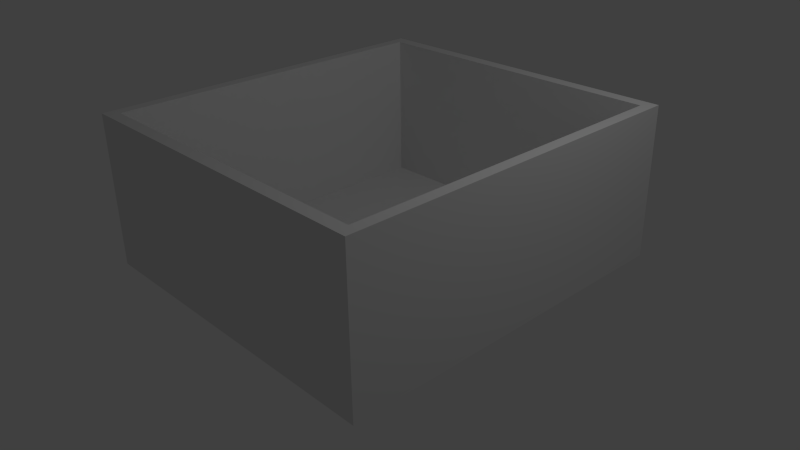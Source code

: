 # Source: Aquario.blend  (saved by Blender 2.76.0; exported with 4.5.12 LTS)
import bpy
from mathutils import Matrix  # noqa: F401  (used for matrix-valued properties, if any)

bpy.ops.wm.read_factory_settings(use_empty=True)
scene = bpy.context.scene
scene.name = 'Scene'

# ---- collections
col_collection_1 = bpy.data.collections.new('Collection 1'); scene.collection.children.link(col_collection_1)

# ---- materials (node trees are filled in below, after node groups)
mat_glass = bpy.data.materials.new('Glass')
mat_glass.alpha_threshold = 0.0
mat_glass.use_transparent_shadow = False
mat_glass.roughness = 0.5

# ---- material node trees

# ---- world
world_world = bpy.data.worlds.new('World'); scene.world = world_world
world_world.color = (0.05088, 0.05088, 0.05088)
world_world.use_sun_shadow = False
world_world.sun_shadow_jitter_overblur = 0.0
world_world.cycles.sampling_method = 'MANUAL'
world_world.cycles.sample_map_resolution = 256

# ---- cameras
cam_camera = bpy.data.cameras.new('Camera')
cam_camera.clip_end = 100.0
cam_camera.lens = 35.0
cam_camera.sensor_width = 32.0
cam_camera.sensor_height = 18.0
cam_camera.ortho_scale = 7.314
cam_camera.dof.focus_distance = 0.0
cam_camera.dof.aperture_fstop = 128.0

# ---- lights
light_lamp = bpy.data.lights.new('Lamp', 'POINT')
light_lamp.transmission_factor = 0.0
light_lamp.cutoff_distance = 30.0
light_lamp.energy = 100.0
light_lamp.shadow_buffer_clip_start = 1.001
light_lamp.shadow_soft_size = 0.1
light_lamp.shadow_maximum_resolution = 0.006
light_lamp.use_absolute_resolution = True
light_lamp.cycles.use_multiple_importance_sampling = False

# ---- meshes
me_plane = bpy.data.meshes.new('Plane')
me_plane.from_pydata([(-1.807, -2.23, -0.2352), (2.301, -2.23, -0.2352), (-1.807, 2.25, -0.2352), (2.301, 2.25, -0.2352)], [], [(0, 1, 3, 2)])
me_plane.materials.append(mat_glass)
me_plane.use_remesh_preserve_volume = False
me_plane.use_remesh_preserve_attributes = False
me_plane.use_mirror_vertex_groups = False
me_plane.update()
me_cube = bpy.data.meshes.new('Cube')
me_cube.from_pydata([(0.9952, 0.9952, 0.0), (0.9952, -0.9952, 0.0), (-0.8293, -0.9952, 0.0), (-0.8293, 0.9952, 0.0), (0.9952, 0.9952, 2.0), (0.9952, -0.9952, 2.0), (-0.8293, -0.9952, 2.0), (-0.8293, 0.9952, 2.0), (0.9346, 0.929, 2.0), (0.9346, -0.929, 2.0), (-0.7687, 0.929, 2.0), (-0.7687, -0.929, 2.0), (0.9346, 0.929, 0.0), (0.9346, -0.929, 0.0), (-0.7687, 0.929, 0.0), (-0.7687, -0.929, 0.0)], [], [(1, 13, 12, 0), (4, 7, 10, 8), (0, 4, 5, 1), (1, 5, 6, 2), (2, 6, 7, 3), (4, 0, 3, 7), (11, 9, 13, 15), (6, 5, 9, 11), (5, 4, 8, 9), (7, 6, 11, 10), (2, 15, 13, 1), (9, 8, 12, 13), (10, 11, 15, 14), (8, 10, 14, 12), (3, 0, 12, 14), (3, 14, 15, 2)])
me_cube.materials.append(mat_glass)
me_cube.use_remesh_preserve_volume = False
me_cube.use_remesh_preserve_attributes = False
me_cube.use_mirror_vertex_groups = False
me_cube.update()

# ---- objects
ob_plane = bpy.data.objects.new('Plane', me_plane)
ob_cube = bpy.data.objects.new('Cube', me_cube)
ob_lamp = bpy.data.objects.new('Lamp', light_lamp)
ob_camera = bpy.data.objects.new('Camera', cam_camera)

# ---- transforms, parenting, visibility, modifiers, constraints
ob_plane.location = (-0.04706, -0.01003, 0.2352)
ob_plane.lineart.crease_threshold = 0.0
ob_cube.location = (0.0, 0.0, 0.0)
ob_cube.scale = (2.412, 2.412, 1.0)
ob_cube.lock_rotations_4d = False
ob_cube.empty_display_type = 'ARROWS'
ob_cube.lineart.crease_threshold = 0.0
ob_lamp.location = (4.076, 1.005, 5.904)
ob_lamp.rotation_euler = (0.6503, 0.05522, 1.866)
ob_lamp.lock_rotations_4d = False
ob_lamp.empty_display_type = 'ARROWS'
ob_lamp.color = (0.0, 0.0, 0.0, 0.0)
ob_lamp.lineart.crease_threshold = 0.0
ob_camera.location = (7.481, -6.508, 5.344)
ob_camera.rotation_euler = (1.109, 0.01082, 0.8149)
ob_camera.lock_rotations_4d = False
ob_camera.empty_display_type = 'ARROWS'
ob_camera.color = (0.0, 0.0, 0.0, 0.0)
ob_camera.display_type = 'WIRE'
ob_camera.lineart.crease_threshold = 0.0

# ---- collection membership
col_collection_1.objects.link(ob_plane)
col_collection_1.objects.link(ob_cube)
col_collection_1.objects.link(ob_lamp)
col_collection_1.objects.link(ob_camera)

# ---- scene / render settings (as saved in the file)
scene.camera = ob_camera
scene.frame_start = 1; scene.frame_end = 250; scene.frame_set(1)
scene.render.engine = 'BLENDER_EEVEE_NEXT'
scene.render.resolution_percentage = 50
scene.render.dither_intensity = 0.0
scene.cycles.use_denoising = False
scene.cycles.samples = 10
scene.cycles.sampling_pattern = 'TABULATED_SOBOL'
scene.cycles.light_sampling_threshold = 0.0
scene.cycles.use_adaptive_sampling = False
scene.cycles.use_light_tree = False
scene.cycles.blur_glossy = 0.0
scene.cycles.pixel_filter_type = 'GAUSSIAN'
scene.cycles.sample_clamp_indirect = 0.0
scene.view_settings.view_transform = 'Standard'
bpy.context.view_layer.update()
